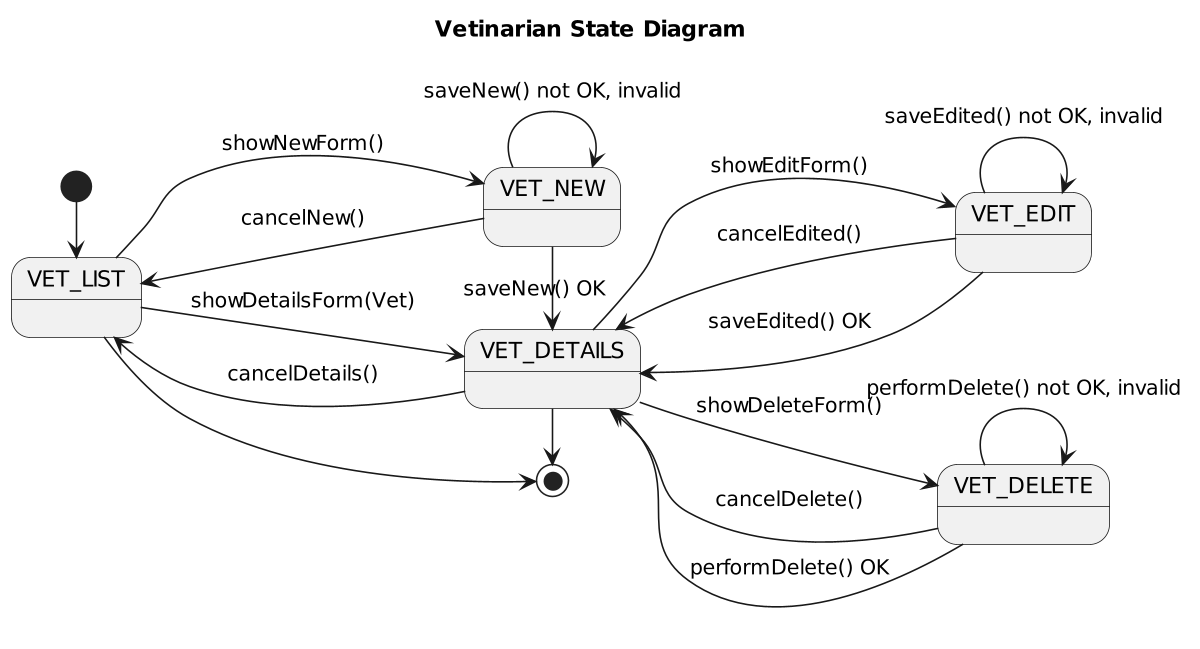

The diagram above was rendered by PlantUML. Its source (embedded in the PNG):
@startuml

title Vetinarian State Diagram

'https://plantuml.com/state-diagram

left to right direction
'top to bottom direction

scale 1200 width

[*] -> VET_LIST

VET_LIST --> VET_NEW : showNewForm()
VET_NEW --> VET_LIST: cancelNew()
state VET_NEW {
    VET_NEW --> VET_NEW : saveNew() not OK, invalid
}
VET_NEW -> VET_DETAILS: saveNew() OK

VET_LIST --> VET_DETAILS: showDetailsForm(Vet)
VET_DETAILS --> VET_LIST : cancelDetails()

VET_DETAILS --> VET_EDIT: showEditForm()
VET_EDIT --> VET_DETAILS: cancelEdited()
state VET_EDIT {
    VET_EDIT --> VET_EDIT: saveEdited() not OK, invalid
}
VET_EDIT --> VET_DETAILS: saveEdited() OK

VET_DETAILS --> VET_DELETE: showDeleteForm()
VET_DELETE --> VET_DETAILS: cancelDelete()
state VET_DELETE {
    VET_DELETE --> VET_DELETE: performDelete() not OK, invalid
}
VET_DELETE --> VET_DETAILS: performDelete() OK

VET_LIST -> [*]
VET_DETAILS -> [*]

@enduml